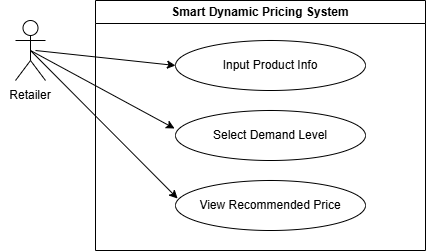

The diagram above was exported from draw.io. Its source (the exported page's mxGraphModel, read from the mxfile embedded in the PNG):
<mxGraphModel dx="470" dy="596" grid="1" gridSize="10" guides="1" tooltips="1" connect="1" arrows="1" fold="1" page="1" pageScale="1" pageWidth="850" pageHeight="1100" background="#ffffff" math="0" shadow="0">
  <root>
    <mxCell id="0" />
    <mxCell id="1" parent="0" />
    <mxCell id="YCS5Gd7KUcVk6Z4ZWRW8-65" parent="1" style="swimlane;whiteSpace=wrap;html=1;" value="Smart Dynamic Pricing System" vertex="1">
      <mxGeometry height="250" width="330" x="140" y="160" as="geometry" />
    </mxCell>
    <mxCell id="YCS5Gd7KUcVk6Z4ZWRW8-68" parent="YCS5Gd7KUcVk6Z4ZWRW8-65" style="ellipse;whiteSpace=wrap;html=1;" value="Select Demand Level" vertex="1">
      <mxGeometry height="50" width="190" x="80" y="110" as="geometry" />
    </mxCell>
    <mxCell id="YCS5Gd7KUcVk6Z4ZWRW8-66" parent="YCS5Gd7KUcVk6Z4ZWRW8-65" style="ellipse;whiteSpace=wrap;html=1;" value="Input Product Info" vertex="1">
      <mxGeometry height="50" width="190" x="80" y="40" as="geometry" />
    </mxCell>
    <mxCell id="YCS5Gd7KUcVk6Z4ZWRW8-70" parent="YCS5Gd7KUcVk6Z4ZWRW8-65" style="ellipse;whiteSpace=wrap;html=1;" value="View Recommended Price" vertex="1">
      <mxGeometry height="50" width="190" x="80" y="180" as="geometry" />
    </mxCell>
    <mxCell id="YCS5Gd7KUcVk6Z4ZWRW8-71" parent="1" style="shape=umlActor;verticalLabelPosition=bottom;verticalAlign=top;html=1;outlineConnect=0;" value="" vertex="1">
      <mxGeometry height="60" width="30" x="60" y="180" as="geometry" />
    </mxCell>
    <mxCell id="YCS5Gd7KUcVk6Z4ZWRW8-72" parent="1" style="text;html=1;whiteSpace=wrap;strokeColor=none;fillColor=none;align=center;verticalAlign=middle;rounded=0;" value="Retailer" vertex="1">
      <mxGeometry height="30" width="60" x="45" y="240" as="geometry" />
    </mxCell>
    <mxCell id="YCS5Gd7KUcVk6Z4ZWRW8-73" edge="1" parent="1" style="endArrow=classic;html=1;rounded=0;entryX=0;entryY=0.5;entryDx=0;entryDy=0;" target="YCS5Gd7KUcVk6Z4ZWRW8-66" value="">
      <mxGeometry height="50" relative="1" width="50" as="geometry">
        <mxPoint x="80" y="210" as="sourcePoint" />
        <mxPoint x="210" y="220" as="targetPoint" />
      </mxGeometry>
    </mxCell>
    <mxCell id="YCS5Gd7KUcVk6Z4ZWRW8-74" edge="1" parent="1" style="endArrow=classic;html=1;rounded=0;entryX=-0.005;entryY=0.36;entryDx=0;entryDy=0;entryPerimeter=0;" target="YCS5Gd7KUcVk6Z4ZWRW8-68" value="">
      <mxGeometry height="50" relative="1" width="50" as="geometry">
        <mxPoint x="75" y="210" as="sourcePoint" />
        <mxPoint x="230" y="235" as="targetPoint" />
      </mxGeometry>
    </mxCell>
    <mxCell id="YCS5Gd7KUcVk6Z4ZWRW8-75" edge="1" parent="1" source="YCS5Gd7KUcVk6Z4ZWRW8-71" style="endArrow=classic;html=1;rounded=0;entryX=0.011;entryY=0.36;entryDx=0;entryDy=0;entryPerimeter=0;exitX=0.5;exitY=0.5;exitDx=0;exitDy=0;exitPerimeter=0;" target="YCS5Gd7KUcVk6Z4ZWRW8-70" value="">
      <mxGeometry height="50" relative="1" width="50" as="geometry">
        <mxPoint x="85" y="220" as="sourcePoint" />
        <mxPoint x="229" y="298" as="targetPoint" />
      </mxGeometry>
    </mxCell>
  </root>
</mxGraphModel>